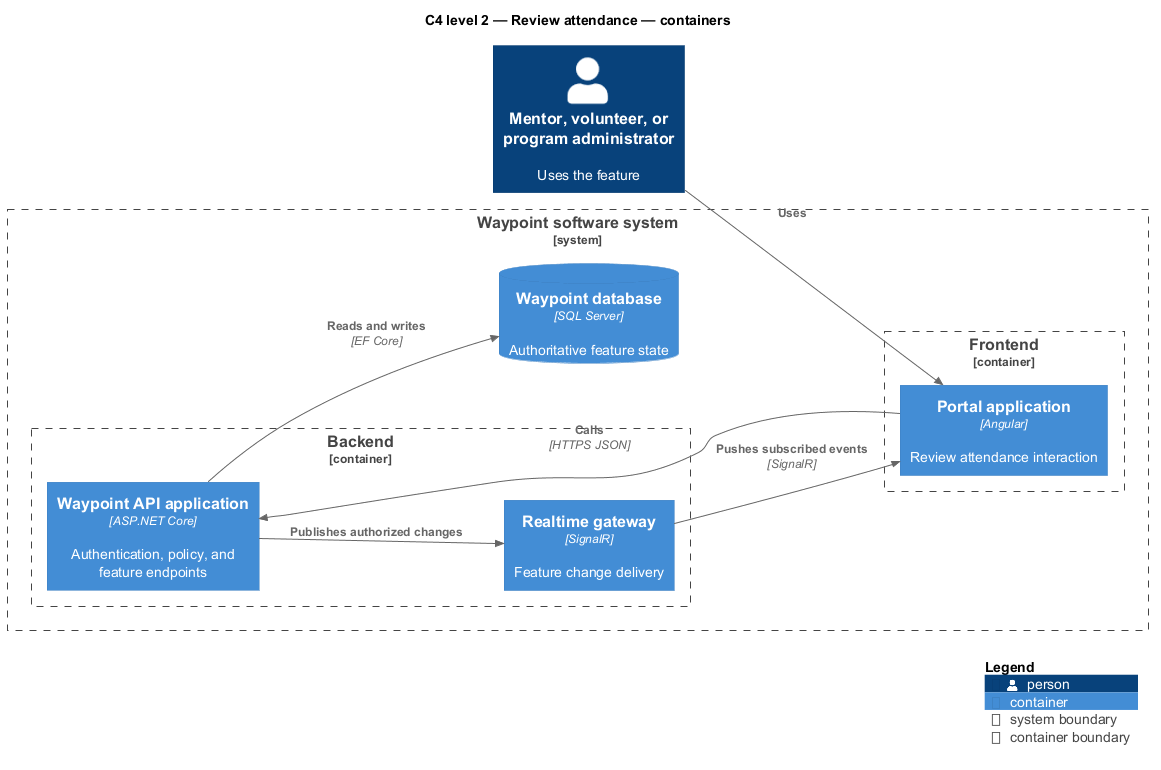

The diagram above was rendered by PlantUML. Its source (embedded in the PNG):
@startuml
!include <C4/C4_Component>
LAYOUT_LEFT_RIGHT()
title C4 level 2 — Review attendance — containers
Person(primary, "Mentor, volunteer, or program administrator", "Uses the feature")
System_Boundary(waypoint, "Waypoint software system") {
  Container_Boundary(frontend, "Frontend") {
    Container(app1, "Portal application", "Angular", "Review attendance interaction")
  }
  Container_Boundary(backend, "Backend") {
    Container(api, "Waypoint API application", "ASP.NET Core", "Authentication, policy, and feature endpoints")
    Container(realtime, "Realtime gateway", "SignalR", "Feature change delivery")
  }
  ContainerDb(db, "Waypoint database", "SQL Server", "Authoritative feature state")
}
Rel(primary, app1, "Uses")
Rel(app1, api, "Calls", "HTTPS JSON")
Rel(api, db, "Reads and writes", "EF Core")
Rel(api, realtime, "Publishes authorized changes")
Rel(realtime, app1, "Pushes subscribed events", "SignalR")
SHOW_LEGEND()
@enduml